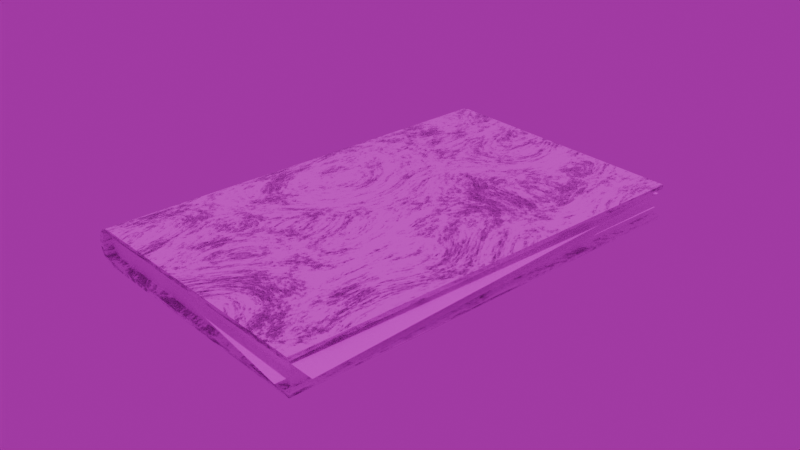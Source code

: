 # Source: book.blend  (saved by Blender 4.2.66; exported with 4.5.12 LTS)
import bpy
from mathutils import Matrix  # noqa: F401  (used for matrix-valued properties, if any)

bpy.ops.wm.read_factory_settings(use_empty=True)
scene = bpy.context.scene
scene.name = 'Scene'

# ---- collections
col_collection = bpy.data.collections.new('Collection'); scene.collection.children.link(col_collection)

# ---- images (referenced by path relative to the original .blend; pixels are not part of the script)
import os
ASSET_DIR = os.environ.get("B2B_ASSET_DIR", "")  # directory of the original .blend (textures are referenced by path, not embedded)
HERE = os.path.dirname(os.path.abspath(__file__))  # packed textures are extracted next to this script under _unpacked/

def load_image(name, relpath, width, height, colorspace="sRGB"):
    """Load a texture the original file referenced (path relative to the .blend, or extracted next to this script)."""
    p = next((c for c in (os.path.join(HERE, relpath), os.path.join(ASSET_DIR, relpath)) if relpath and os.path.exists(c)), "")
    if p:
        img = bpy.data.images.load(p, check_existing=True)
        img.name = name
    else:  # same state as the original file: an image datablock whose file is absent (Cycles renders it pink)
        img = bpy.data.images.new(name, width, height)
        img.source = "FILE"
        img.filepath = "//" + (relpath or name)
    img.colorspace_settings.name = colorspace
    return img
img_book_png = load_image('Book.png', 'Textures/Book.png', 1024, 1024, 'sRGB')
img_book_paper_jpeg = load_image('Book_paper.jpeg', 'Textures/Book_paper.jpeg', 1024, 1024, 'sRGB')
img_blue_photo_studio_1k_hdr = load_image('blue_photo_studio_1k.hdr', 'Textures/HDRIs/blue_photo_studio_1k.hdr', 1024, 1024, 'Linear Rec.709')

# ---- materials (node trees are filled in below, after node groups)
mat_cover = bpy.data.materials.new('COVER')
mat_cover.alpha_threshold = 0.0
mat_cover.diffuse_color = (0.1274, 0.01489, 0.007293, 1.0)
mat_cover.roughness = 0.5
mat_cover.line_color = (0.0, 0.0, 0.0, 1.0)
mat_paper = bpy.data.materials.new('paper')

# ---- node groups
ng_smooth_by_angle = bpy.data.node_groups.new('Smooth by Angle', 'GeometryNodeTree')
_s = ng_smooth_by_angle.interface.new_socket(name='Mesh', in_out='OUTPUT', socket_type='NodeSocketGeometry')
_s = ng_smooth_by_angle.interface.new_socket(name='Mesh', in_out='INPUT', socket_type='NodeSocketGeometry')
_s = ng_smooth_by_angle.interface.new_socket(name='Angle', in_out='INPUT', socket_type='NodeSocketFloat')
_s.subtype = 'ANGLE'
_s.default_value = 0.5236
_s.min_value = 0.0
_s.max_value = 3.142
_s.description = 'Maximum face angle for smooth edges'
_s = ng_smooth_by_angle.interface.new_socket(name='Ignore Sharpness', in_out='INPUT', socket_type='NodeSocketBool')
_s.force_non_field = True
ng_smooth_by_angle.description = 'Set the sharpness of mesh edges based on the angle between the neighboring faces'
ng_smooth_by_angle.is_modifier = True
_N = ng_smooth_by_angle.nodes; _L = ng_smooth_by_angle.links
n0 = _N.new('GeometryNodeSetShadeSmooth'); n0.name = 'Set Shade Smooth'; n0.location = (120, -80)
n0.domain = 'EDGE'
n1 = _N.new('GeometryNodeSetShadeSmooth'); n1.name = 'Set Shade Smooth.001'; n1.location = (300, -80)
n2 = _N.new('NodeGroupOutput'); n2.name = 'Group Output'; n2.location = (480, -80)
n3 = _N.new('GeometryNodeInputMeshEdgeAngle'); n3.name = 'Edge Angle'; n3.location = (-440, -240)
n4 = _N.new('NodeGroupInput'); n4.name = 'Group Input'; n4.location = (-80, -80)
n5 = _N.new('GeometryNodeInputEdgeSmooth'); n5.name = 'Is Edge Smooth'; n5.location = (-260, -120)
n6 = _N.new('GeometryNodeInputShadeSmooth'); n6.name = 'Is Shade Smooth'; n6.location = (-440, -397)
n7 = _N.new('FunctionNodeCompare'); n7.name = 'Compare'; n7.location = (-260, -260)
n7.operation = 'LESS_EQUAL'
n7.inputs[6].default_value = (0.0, 0.0, 0.0, 0.0)
n7.inputs[7].default_value = (0.0, 0.0, 0.0, 0.0)
n8 = _N.new('FunctionNodeBooleanMath'); n8.name = 'Boolean Math.001'; n8.location = (-80, -260)
n9 = _N.new('NodeGroupInput'); n9.name = 'Group Input.001'; n9.location = (-440, -329)
n10 = _N.new('NodeGroupInput'); n10.name = 'Group Input.002'; n10.location = (-259, -189)
n11 = _N.new('FunctionNodeBooleanMath'); n11.name = 'Boolean Math'; n11.location = (-80, -149)
n11.operation = 'OR'
n12 = _N.new('FunctionNodeBooleanMath'); n12.name = 'Boolean Math.002'; n12.location = (-260, -380)
n12.operation = 'OR'
n13 = _N.new('NodeGroupInput'); n13.name = 'Group Input.003'; n13.location = (-440, -460)
_L.new(n3.outputs[0], n7.inputs[0])
_L.new(n1.outputs[0], n2.inputs[0])
_L.new(n9.outputs[1], n7.inputs[1])
_L.new(n7.outputs[0], n8.inputs[0])
_L.new(n4.outputs[0], n0.inputs[0])
_L.new(n0.outputs[0], n1.inputs[0])
_L.new(n8.outputs[0], n0.inputs[2])
_L.new(n10.outputs[2], n11.inputs[1])
_L.new(n5.outputs[0], n11.inputs[0])
_L.new(n11.outputs[0], n0.inputs[1])
_L.new(n13.outputs[2], n12.inputs[1])
_L.new(n6.outputs[0], n12.inputs[0])
_L.new(n12.outputs[0], n8.inputs[1])
n2.is_active_output = True

# ---- material node trees
mat_cover.use_nodes = True; mat_cover.node_tree.nodes.clear()
_N = mat_cover.node_tree.nodes; _L = mat_cover.node_tree.links
n0 = _N.new('ShaderNodeOutputMaterial'); n0.name = 'Material Output'; n0.location = (457, 357)
n1 = _N.new('ShaderNodeBsdfPrincipled'); n1.name = 'Principled BSDF'; n1.location = (129, 319)
n2 = _N.new('ShaderNodeTexImage'); n2.name = 'Image Texture'; n2.location = (-702, 31)
n2.image = img_book_png
n3 = _N.new('ShaderNodeTexNoise'); n3.name = 'Noise Texture'; n3.location = (-786, 517)
n3.inputs[2].default_value = 3.2
n3.inputs[3].default_value = 4.6
n3.inputs[4].default_value = 1.0
n3.inputs[5].default_value = 3.4
n3.inputs[8].default_value = 2.1
n4 = _N.new('ShaderNodeBump'); n4.name = 'Bump'; n4.location = (23, -365)
n4.inputs[0].default_value = 1.5
n4.inputs[1].default_value = 1.0
n4.inputs[2].default_value = 1.0
n5 = _N.new('ShaderNodeValToRGB'); n5.name = 'Color Ramp'; n5.location = (-607, 630)
while len(n5.color_ramp.elements) > 1: n5.color_ramp.elements.remove(n5.color_ramp.elements[-1])
n5.color_ramp.elements[0].position = 0.5318; n5.color_ramp.elements[0].color = (0.0, 0.0, 0.0, 1.0)
_e = n5.color_ramp.elements.new(1.0); _e.color = (1.0, 1.0, 1.0, 1.0)
n6 = _N.new('ShaderNodeMix'); n6.name = 'Mix'; n6.location = (-247, 461)
n6.data_type = 'RGBA'
n6.inputs[7].default_value = (0.0, 0.0, 0.0, 1.0)
n7 = _N.new('ShaderNodeValToRGB'); n7.name = 'Color Ramp.001'; n7.location = (-339, 100)
while len(n7.color_ramp.elements) > 1: n7.color_ramp.elements.remove(n7.color_ramp.elements[-1])
n7.color_ramp.elements[0].position = 0.004545; n7.color_ramp.elements[0].color = (0.65, 0.65, 0.65, 1.0)
_e = n7.color_ramp.elements.new(1.0); _e.color = (1.0, 1.0, 1.0, 1.0)
n8 = _N.new('ShaderNodeMath'); n8.name = 'Math'; n8.location = (-196, -169)
n9 = _N.new('ShaderNodeMath'); n9.name = 'Math.001'; n9.location = (-355, -353)
n9.operation = 'MULTIPLY'
n9.inputs[1].default_value = 1.0
_L.new(n8.outputs[0], n4.inputs[3])
_L.new(n4.outputs[0], n1.inputs[5])
_L.new(n3.outputs[0], n5.inputs[0])
_L.new(n1.outputs[0], n0.inputs[0])
_L.new(n6.outputs[2], n1.inputs[0])
_L.new(n5.outputs[0], n6.inputs[0])
_L.new(n2.outputs[0], n6.inputs[6])
_L.new(n7.outputs[0], n1.inputs[2])
_L.new(n5.outputs[0], n7.inputs[0])
_L.new(n2.outputs[0], n8.inputs[0])
_L.new(n5.outputs[0], n9.inputs[0])
_L.new(n9.outputs[0], n8.inputs[1])
n0.is_active_output = True
mat_paper.use_nodes = True; mat_paper.node_tree.nodes.clear()
_N = mat_paper.node_tree.nodes; _L = mat_paper.node_tree.links
n0 = _N.new('ShaderNodeBsdfPrincipled'); n0.name = 'Principled BSDF'; n0.location = (31, 584)
n0.inputs[2].default_value = 0.9182
n0.inputs[3].default_value = 1.0
n1 = _N.new('ShaderNodeOutputMaterial'); n1.name = 'Material Output'; n1.location = (343, 460)
n2 = _N.new('ShaderNodeTexImage'); n2.name = 'Image Texture'; n2.location = (-506, 244)
n2.image = img_book_paper_jpeg
n3 = _N.new('ShaderNodeBump'); n3.name = 'Bump'; n3.location = (-186, 130)
n3.inputs[1].default_value = 1.0
n3.inputs[2].default_value = 1.0
_L.new(n2.outputs[0], n0.inputs[0])
_L.new(n2.outputs[0], n3.inputs[3])
_L.new(n0.outputs[0], n1.inputs[0])
_L.new(n3.outputs[0], n0.inputs[5])
n1.is_active_output = True

# ---- world
world_world = bpy.data.worlds.new('World'); scene.world = world_world
world_world.use_nodes = True; world_world.node_tree.nodes.clear()
_N = world_world.node_tree.nodes; _L = world_world.node_tree.links
n0 = _N.new('ShaderNodeOutputWorld'); n0.name = 'World Output'; n0.location = (300, 300)
n1 = _N.new('ShaderNodeBackground'); n1.name = 'Background'; n1.location = (10, 300)
n1.inputs[1].default_value = 0.4
n2 = _N.new('ShaderNodeTexEnvironment'); n2.name = 'Environment Texture'; n2.location = (-280, 280)
n2.image = img_blue_photo_studio_1k_hdr
_L.new(n1.outputs[0], n0.inputs[0])
_L.new(n2.outputs[0], n1.inputs[0])
n0.is_active_output = True
world_world.color = (0.05088, 0.05088, 0.05088)
world_world.sun_shadow_jitter_overblur = 0.0

# ---- lights
light_sun = bpy.data.lights.new('Sun', 'SUN')
light_sun.energy = 1.0

# ---- meshes
me_cube = bpy.data.meshes.new('Cube')
me_cube.from_pydata([(1.982, 1.265, 0.1611), (1.982, 1.265, -0.1208), (-1.982, 1.265, 0.1611), (-1.982, 1.265, -0.1208), (1.982, -1.101, 0.1208), (1.982, -1.224, -0.002616), (1.982, -1.141, 0.1145), (1.982, -1.174, 0.09744), (1.982, -1.201, 0.07095), (1.982, -1.218, 0.03756), (1.982, -1.224, 0.002616), (1.982, -1.101, -0.1208), (1.982, -1.218, -0.03756), (1.982, -1.201, -0.07095), (1.982, -1.174, -0.09744), (1.982, -1.141, -0.1145), (-1.982, -1.224, -0.002616), (-1.982, -1.101, 0.1208), (-1.982, -1.218, 0.03756), (-1.982, -1.201, 0.07095), (-1.982, -1.174, 0.09744), (-1.982, -1.141, 0.1145), (-1.982, -1.101, -0.1208), (-1.982, -1.224, 0.002616), (-1.982, -1.141, -0.1145), (-1.982, -1.174, -0.09744), (-1.982, -1.201, -0.07095), (-1.982, -1.218, -0.03756), (1.982, 1.265, -0.1611), (-1.982, 1.265, -0.1611), (-1.982, 1.265, 0.1208), (1.982, 1.265, 0.1208), (1.982, -1.154, 0.1532), (1.982, -1.104, 0.1611), (-1.982, -1.104, 0.1611), (-1.982, -1.154, 0.1532), (1.982, -1.198, 0.1304), (-1.982, -1.198, 0.1304), (1.982, -1.234, 0.09492), (-1.982, -1.234, 0.09492), (1.982, -1.257, 0.05016), (-1.982, -1.257, 0.05016), (1.982, -1.265, 0.0005541), (-1.982, -1.265, 0.0005541), (-1.982, -1.154, -0.1532), (-1.982, -1.104, -0.1611), (1.982, -1.104, -0.1611), (1.982, -1.154, -0.1532), (-1.982, -1.198, -0.1304), (1.982, -1.198, -0.1304), (-1.982, -1.234, -0.09492), (1.982, -1.234, -0.09492), (-1.982, -1.257, -0.05016), (1.982, -1.257, -0.05016), (-1.982, -1.265, -0.0005541), (1.982, -1.265, -0.0005541), (1.924, 1.207, 0.1208), (1.924, 1.207, -0.1208), (-1.924, 1.207, 0.1208), (-1.924, 1.207, -0.1208), (1.9, -1.141, 0.1145), (1.9, -1.101, 0.1208), (-1.9, -1.101, 0.1208), (-1.9, -1.141, 0.1145), (1.9, -1.174, 0.09744), (-1.9, -1.174, 0.09744), (1.9, -1.201, 0.07095), (-1.9, -1.201, 0.07095), (1.9, -1.218, 0.03756), (-1.9, -1.218, 0.03756), (1.9, -1.224, -0.002616), (-1.9, -1.224, -0.002616), (-1.9, -1.141, -0.1145), (-1.9, -1.101, -0.1208), (1.9, -1.101, -0.1208), (1.9, -1.141, -0.1145), (-1.9, -1.174, -0.09744), (1.9, -1.174, -0.09744), (-1.9, -1.201, -0.07095), (1.9, -1.201, -0.07095), (-1.9, -1.218, -0.03756), (1.9, -1.218, -0.03756), (-1.9, -1.224, 0.002616), (1.9, -1.224, 0.002616), (1.867, -0.9138, 0.01859), (2.076, 1.243, -0.01634), (-2.089, -0.8789, 0.01937), (-1.881, 1.278, -0.01556), (1.713, -0.9309, -0.03181), (1.493, 1.345, -0.06674), (-1.374, -1.108, -0.03103), (-1.595, 1.167, -0.06596), (1.964, -0.8253, 0.1094), (1.949, 1.488, 0.09431), (-2.007, -1.111, 0.0603), (-2.022, 1.202, 0.04522)], [], [(29, 28, 46, 45), (0, 2, 34, 33), (8, 9, 68, 66), (55, 42, 43, 54), (10, 12, 81, 83), (33, 34, 35, 32), (32, 35, 37, 36), (36, 37, 39, 38), (38, 39, 41, 40), (40, 41, 43, 42), (45, 46, 47, 44), (44, 47, 49, 48), (48, 49, 51, 50), (50, 51, 53, 52), (52, 53, 55, 54), (19, 20, 65, 67), (3, 1, 28, 29), (31, 30, 2, 0), (6, 4, 33, 32), (17, 21, 35, 34), (7, 6, 32, 36), (21, 20, 37, 35), (8, 7, 36, 38), (20, 19, 39, 37), (9, 8, 38, 40), (19, 18, 41, 39), (5, 9, 40, 42), (18, 16, 43, 41), (24, 22, 45, 44), (11, 15, 47, 46), (25, 24, 44, 48), (15, 14, 49, 47), (26, 25, 48, 50), (14, 13, 51, 49), (27, 26, 50, 52), (13, 12, 53, 51), (23, 27, 52, 54), (12, 10, 55, 53), (1, 11, 46, 28), (4, 31, 0, 33), (10, 5, 42, 55), (16, 23, 54, 43), (30, 17, 34, 2), (22, 3, 29, 45), (73, 72, 76, 78, 80, 82, 71, 69, 67, 65, 63, 62, 58, 59), (59, 58, 56, 57), (57, 56, 61, 60, 64, 66, 68, 70, 83, 81, 79, 77, 75, 74), (11, 1, 57, 74), (18, 19, 67, 69), (31, 4, 61, 56), (9, 5, 70, 68), (5, 10, 83, 70), (16, 18, 69, 71), (23, 16, 71, 82), (22, 24, 72, 73), (17, 30, 58, 62), (15, 11, 74, 75), (1, 3, 59, 57), (3, 22, 73, 59), (24, 25, 76, 72), (30, 31, 56, 58), (14, 15, 75, 77), (4, 6, 60, 61), (25, 26, 78, 76), (21, 17, 62, 63), (13, 14, 77, 79), (6, 7, 64, 60), (26, 27, 80, 78), (20, 21, 63, 65), (12, 13, 79, 81), (7, 8, 66, 64), (27, 23, 82, 80), (84, 85, 87, 86), (88, 89, 91, 90), (92, 93, 95, 94)])
me_cube.polygons.foreach_set('use_smooth', [1, 1, 1, 1, 1, 1, 1, 1, 1, 1, 1, 1, 1, 1, 1, 1, 1, 1, 1, 1, 1, 1, 1, 1, 1, 1, 1, 1, 1, 1, 1, 1, 1, 1, 1, 1, 1, 1, 1, 1, 1, 1, 1, 1, 1, 1, 1, 1, 1, 1, 1, 1, 1, 1, 1, 1, 1, 1, 1, 1, 1, 1, 1, 1, 1, 1, 1, 1, 1, 1, 1, 1, 0, 0, 0])
me_cube.polygons.foreach_set('material_index', [0, 0, 0, 0, 0, 0, 0, 0, 0, 0, 0, 0, 0, 0, 0, 0, 0, 0, 0, 0, 0, 0, 0, 0, 0, 0, 0, 0, 0, 0, 0, 0, 0, 0, 0, 0, 0, 0, 0, 0, 0, 0, 0, 0, 1, 1, 1, 0, 0, 0, 0, 0, 0, 0, 0, 0, 0, 0, 0, 0, 0, 0, 0, 0, 0, 0, 0, 0, 0, 0, 0, 0, 1, 1, 1])
_uv = me_cube.uv_layers.new(name='UVMap')
_uv.uv.foreach_set('vector', [0.1715, 0.9617, 0.1713, 0.2136, 0.8759, 0.2079, 0.8761, 0.956, 0.8825, 0.1689, 0.8757, 0.9572, 0.1356, 0.9594, 0.1194, 0.1636, -0.3434, 0.8242, -0.3693, 0.8259, -0.3693, 0.8259, -0.3434, 0.8242, 0.08495, 0.1555, 0.0857, 0.1555, 0.1011, 0.9173, 0.1003, 0.9173, -0.3964, 0.8265, -0.4276, 0.8259, -0.4276, 0.8259, -0.3964, 0.8265, 0.1194, 0.1641, 0.1359, 0.9597, 0.1251, 0.9505, 0.1085, 0.1621, 0.1085, 0.1621, 0.1251, 0.9505, 0.1182, 0.9418, 0.1017, 0.16, 0.1017, 0.16, 0.1182, 0.9418, 0.1122, 0.9339, 0.09572, 0.1579, 0.09572, 0.1579, 0.1122, 0.9339, 0.1062, 0.9243, 0.09074, 0.1569, 0.09074, 0.1569, 0.1062, 0.9243, 0.1011, 0.9173, 0.0857, 0.1555, 0.06857, 0.8359, 0.06254, 0.1558, 0.06752, 0.1562, 0.07369, 0.8613, 0.07369, 0.8613, 0.06752, 0.1562, 0.07076, 0.1555, 0.07881, 0.8823, 0.07881, 0.8823, 0.07076, 0.1555, 0.07574, 0.1551, 0.08744, 0.8928, 0.08744, 0.8928, 0.07574, 0.1551, 0.08037, 0.1548, 0.09519, 0.905, 0.09519, 0.905, 0.08037, 0.1548, 0.08495, 0.1555, 0.1003, 0.9173, -0.3434, 0.08679, -0.3228, 0.08941, -0.3228, 0.08941, -0.3434, 0.08679, 0.3124, 0.1668, 0.6279, 0.1625, 0.628, 0.1657, 0.3125, 0.17, 0.628, 0.1689, 0.3125, 0.1732, 0.3125, 0.17, 0.628, 0.1657, 0.8196, 0.1668, 0.8164, 0.1664, 0.8166, 0.1632, 0.8205, 0.1638, 0.1242, 0.1758, 0.121, 0.1763, 0.1199, 0.1733, 0.1239, 0.1726, 0.8222, 0.1682, 0.8196, 0.1668, 0.8205, 0.1638, 0.8241, 0.1655, 0.121, 0.1763, 0.1184, 0.1777, 0.1164, 0.1751, 0.1199, 0.1733, 0.8244, 0.1702, 0.8222, 0.1682, 0.8241, 0.1655, 0.827, 0.1683, 0.1184, 0.1777, 0.1163, 0.1799, 0.1136, 0.178, 0.1164, 0.1751, 0.8258, 0.1729, 0.8244, 0.1702, 0.827, 0.1683, 0.8288, 0.1718, 0.1163, 0.1799, 0.115, 0.1825, 0.1119, 0.1816, 0.1136, 0.178, 0.8263, 0.176, 0.8258, 0.1729, 0.8288, 0.1718, 0.8295, 0.1758, 0.115, 0.1825, 0.1145, 0.1857, 0.1113, 0.1855, 0.1119, 0.1816, 0.1209, 0.1689, 0.1241, 0.1694, 0.1239, 0.1726, 0.1199, 0.172, 0.1172, 0.2908, 0.1156, 0.2807, 0.1253, 0.2775, 0.1274, 0.29, 0.1182, 0.1676, 0.1209, 0.1689, 0.1199, 0.172, 0.1163, 0.1703, 0.1156, 0.2807, 0.1113, 0.2724, 0.1196, 0.2663, 0.1253, 0.2775, 0.1161, 0.1655, 0.1182, 0.1676, 0.1163, 0.1703, 0.1135, 0.1675, 0.1113, 0.2724, 0.1046, 0.2657, 0.1106, 0.2574, 0.1196, 0.2663, 0.1147, 0.1629, 0.1161, 0.1655, 0.1135, 0.1675, 0.1116, 0.164, 0.1046, 0.2657, 0.09615, 0.2615, 0.09929, 0.2517, 0.1106, 0.2574, 0.1141, 0.1597, 0.1147, 0.1629, 0.1116, 0.164, 0.1109, 0.16, 0.09615, 0.2615, 0.08603, 0.2599, 0.08679, 0.2498, 0.09929, 0.2517, 0.1197, 0.8847, 0.1172, 0.2908, 0.1274, 0.29, 0.1299, 0.8847, 0.8164, 0.1664, 0.628, 0.1689, 0.628, 0.1657, 0.8166, 0.1632, -0.3964, 0.8265, -0.4005, 0.8265, -0.398, 0.8305, -0.3989, 0.8305, -0.4005, 0.08448, -0.3964, 0.08448, -0.3989, 0.08049, -0.398, 0.08049, 0.3125, 0.1732, 0.1242, 0.1758, 0.1239, 0.1726, 0.3125, 0.17, 0.1241, 0.1694, 0.3124, 0.1668, 0.3125, 0.17, 0.1239, 0.1726, 0.103, 0.28, 0.08924, 0.2767, 0.07792, 0.2686, 0.06902, 0.2562, 0.06342, 0.2407, 0.0615, 0.2221, 0.05971, 0.2219, 0.06274, 0.2036, 0.06927, 0.1888, 0.07889, 0.1774, 0.09066, 0.1705, 0.1045, 0.1687, 0.8945, 0.1889, 0.893, 0.3002, 0.7524, 0.1842, 0.7567, 0.2794, 0.177, 0.2417, 0.1727, 0.1464, 0.8866, 0.178, 0.8852, 0.3052, 0.1112, 0.2852, 0.09777, 0.2815, 0.08667, 0.2722, 0.07793, 0.2581, 0.07241, 0.2403, 0.07049, 0.2191, 0.06874, 0.219, 0.07168, 0.1981, 0.07804, 0.1811, 0.08745, 0.168, 0.09897, 0.1601, 0.1125, 0.158, -0.4922, 0.8143, -0.4922, 0.5805, -0.4922, 0.5805, -0.4922, 0.8143, -0.3693, 0.08511, -0.3434, 0.08679, -0.3434, 0.08679, -0.3693, 0.08511, -0.3047, 0.5805, -0.3047, 0.8143, -0.3047, 0.8143, -0.3047, 0.5805, -0.3693, 0.8259, -0.4005, 0.8265, -0.4005, 0.8265, -0.3693, 0.8259, -0.4005, 0.8265, -0.3964, 0.8265, -0.3964, 0.8265, -0.4005, 0.8265, -0.4005, 0.08448, -0.3693, 0.08511, -0.3693, 0.08511, -0.4005, 0.08448, -0.3964, 0.08448, -0.4005, 0.08448, -0.4005, 0.08448, -0.3964, 0.08448, -0.4922, 0.09668, -0.4872, 0.09271, -0.4872, 0.09271, -0.4922, 0.09668, -0.3047, 0.09668, -0.3047, 0.3305, -0.3047, 0.3305, -0.3047, 0.09668, -0.4872, 0.8183, -0.4922, 0.8143, -0.4922, 0.8143, -0.4872, 0.8183, -0.4922, 0.5805, -0.4922, 0.3305, -0.4922, 0.3305, -0.4922, 0.5805, -0.4922, 0.3305, -0.4922, 0.09668, -0.4922, 0.09668, -0.4922, 0.3305, -0.4872, 0.09271, -0.474, 0.08941, -0.474, 0.08941, -0.4872, 0.09271, -0.3047, 0.3305, -0.3047, 0.5805, -0.3047, 0.5805, -0.3047, 0.3305, -0.474, 0.8216, -0.4872, 0.8183, -0.4872, 0.8183, -0.474, 0.8216, -0.3047, 0.8143, -0.3096, 0.8183, -0.3096, 0.8183, -0.3047, 0.8143, -0.474, 0.08941, -0.4535, 0.08679, -0.4535, 0.08679, -0.474, 0.08941, -0.3096, 0.09271, -0.3047, 0.09668, -0.3047, 0.09668, -0.3096, 0.09271, -0.4535, 0.8242, -0.474, 0.8216, -0.474, 0.8216, -0.4535, 0.8242, -0.3096, 0.8183, -0.3228, 0.8216, -0.3228, 0.8216, -0.3096, 0.8183, -0.4535, 0.08679, -0.4276, 0.08511, -0.4276, 0.08511, -0.4535, 0.08679, -0.3228, 0.08941, -0.3096, 0.09271, -0.3096, 0.09271, -0.3228, 0.08941, -0.4276, 0.8259, -0.4535, 0.8242, -0.4535, 0.8242, -0.4276, 0.8259, -0.3228, 0.8216, -0.3434, 0.8242, -0.3434, 0.8242, -0.3228, 0.8216, -0.4276, 0.08511, -0.3964, 0.08448, -0.3964, 0.08448, -0.4276, 0.08511, 0.3593, 0.2443, 0.3459, 0.2443, 0.346, 0.2443, 0.3595, 0.2443, 0.226, 0.1304, 0.2125, 0.1304, 0.2127, 0.1304, 0.2262, 0.1304, 0.2552, 0.1484, 0.2417, 0.1484, 0.2419, 0.1484, 0.2553, 0.1484])
me_cube.materials.append(mat_cover)
me_cube.materials.append(mat_paper)
me_cube.use_mirror_vertex_groups = False
me_cube.update()

# ---- objects
ob_cube = bpy.data.objects.new('Cube', me_cube)
ob_sun = bpy.data.objects.new('Sun', light_sun)

# ---- transforms, parenting, visibility, modifiers, constraints
ob_cube.location = (0.0, 0.0, 0.0)
ob_cube.rotation_euler = (0.0, -0.0, -14.29)
ob_cube.scale = (14.23, 14.23, 14.23)
ob_cube.lock_rotations_4d = False
ob_cube.empty_display_type = 'ARROWS'
ob_cube.lineart.crease_threshold = 0.0
_m = ob_cube.modifiers.new('Smooth by Angle', 'NODES')
_m.node_group = ng_smooth_by_angle
_m.use_pin_to_last = True
_m.show_group_selector = False
ob_sun.location = (0.0, 0.0, 16.68)

# ---- collection membership
col_collection.objects.link(ob_cube)
col_collection.objects.link(ob_sun)

# ---- scene / render settings (as saved in the file)
scene.frame_start = 1; scene.frame_end = 250; scene.frame_set(1)
scene.render.engine = 'CYCLES'
scene.render.film_transparent = True
scene.unit_settings.scale_length = 0.1
bpy.context.view_layer.update()

# ---- added for rendering (the .blend has no active camera): camera
cam_auto = bpy.data.cameras.new('AutoCamera')
cam_auto.lens = 50.0
cam_auto.sensor_width = 36.0
cam_auto.clip_end = 1303.2
ob_auto_camera = bpy.data.objects.new('AutoCamera', cam_auto)
scene.collection.objects.link(ob_auto_camera)
ob_auto_camera.location = (75.839, -89.25, 59.4054)
ob_auto_camera.rotation_euler = (1.09748, -7.21219e-08, 0.694738)
scene.camera = ob_auto_camera
bpy.context.view_layer.update()
